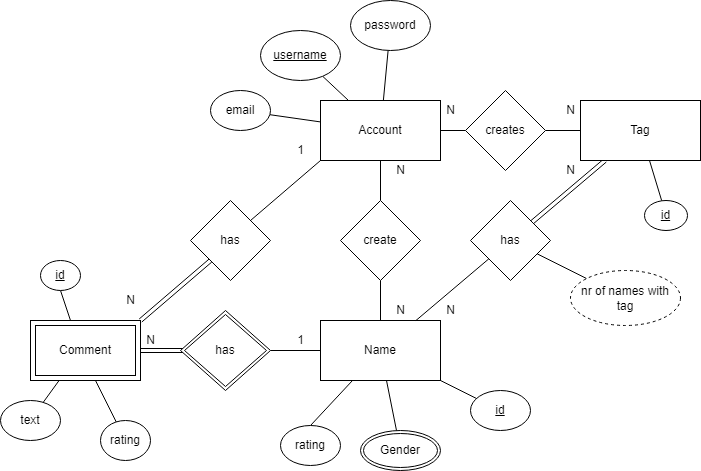

The diagram above was exported from draw.io. Its source (the exported page's mxGraphModel, read from the mxfile embedded in the PNG):
<mxGraphModel dx="1422" dy="786" grid="1" gridSize="10" guides="1" tooltips="1" connect="1" arrows="1" fold="1" page="1" pageScale="1" pageWidth="1654" pageHeight="1169" math="0" shadow="0">
  <root>
    <mxCell id="0" />
    <mxCell id="1" parent="0" />
    <mxCell id="u6uxm9rVuFDY0buOsBXl-9" style="edgeStyle=none;rounded=0;orthogonalLoop=1;jettySize=auto;html=1;exitX=0.5;exitY=1;exitDx=0;exitDy=0;endArrow=none;endFill=0;" parent="1" source="u6uxm9rVuFDY0buOsBXl-1" target="u6uxm9rVuFDY0buOsBXl-8" edge="1">
      <mxGeometry relative="1" as="geometry" />
    </mxCell>
    <mxCell id="-vJyJOCymwh6ryTrbD0t-2" style="rounded=0;orthogonalLoop=1;jettySize=auto;html=1;endArrow=none;endFill=0;" edge="1" parent="1" source="u6uxm9rVuFDY0buOsBXl-1" target="u6uxm9rVuFDY0buOsBXl-21">
      <mxGeometry relative="1" as="geometry" />
    </mxCell>
    <mxCell id="-vJyJOCymwh6ryTrbD0t-3" style="edgeStyle=none;rounded=0;orthogonalLoop=1;jettySize=auto;html=1;endArrow=none;endFill=0;" edge="1" parent="1" source="u6uxm9rVuFDY0buOsBXl-1" target="u6uxm9rVuFDY0buOsBXl-22">
      <mxGeometry relative="1" as="geometry" />
    </mxCell>
    <mxCell id="-vJyJOCymwh6ryTrbD0t-4" style="edgeStyle=none;rounded=0;orthogonalLoop=1;jettySize=auto;html=1;endArrow=none;endFill=0;" edge="1" parent="1" source="u6uxm9rVuFDY0buOsBXl-1" target="u6uxm9rVuFDY0buOsBXl-23">
      <mxGeometry relative="1" as="geometry" />
    </mxCell>
    <mxCell id="u6uxm9rVuFDY0buOsBXl-1" value="Account" style="rounded=0;whiteSpace=wrap;html=1;" parent="1" vertex="1">
      <mxGeometry x="460" y="240" width="120" height="60" as="geometry" />
    </mxCell>
    <mxCell id="u6uxm9rVuFDY0buOsBXl-17" style="edgeStyle=none;rounded=0;orthogonalLoop=1;jettySize=auto;html=1;exitX=1;exitY=0.5;exitDx=0;exitDy=0;entryX=0;entryY=0.5;entryDx=0;entryDy=0;endArrow=none;endFill=0;shape=link;" parent="1" edge="1">
      <mxGeometry relative="1" as="geometry">
        <mxPoint x="280" y="490" as="sourcePoint" />
        <mxPoint x="330" y="490" as="targetPoint" />
      </mxGeometry>
    </mxCell>
    <mxCell id="UPv1Qkmg2CcHTXrBN5yV-20" style="edgeStyle=none;rounded=0;orthogonalLoop=1;jettySize=auto;html=1;endArrow=none;endFill=0;" parent="1" target="u6uxm9rVuFDY0buOsBXl-32" edge="1">
      <mxGeometry relative="1" as="geometry">
        <mxPoint x="235" y="520" as="sourcePoint" />
      </mxGeometry>
    </mxCell>
    <mxCell id="UPv1Qkmg2CcHTXrBN5yV-21" style="edgeStyle=none;rounded=0;orthogonalLoop=1;jettySize=auto;html=1;endArrow=none;endFill=0;" parent="1" target="u6uxm9rVuFDY0buOsBXl-31" edge="1">
      <mxGeometry relative="1" as="geometry">
        <mxPoint x="198.57142857142867" y="520" as="sourcePoint" />
      </mxGeometry>
    </mxCell>
    <mxCell id="u6uxm9rVuFDY0buOsBXl-3" value="Name" style="rounded=0;whiteSpace=wrap;html=1;" parent="1" vertex="1">
      <mxGeometry x="460" y="460" width="120" height="60" as="geometry" />
    </mxCell>
    <mxCell id="u6uxm9rVuFDY0buOsBXl-6" style="rounded=0;orthogonalLoop=1;jettySize=auto;html=1;exitX=1;exitY=0;exitDx=0;exitDy=0;entryX=0;entryY=1;entryDx=0;entryDy=0;endArrow=none;endFill=0;" parent="1" source="u6uxm9rVuFDY0buOsBXl-4" target="u6uxm9rVuFDY0buOsBXl-1" edge="1">
      <mxGeometry relative="1" as="geometry" />
    </mxCell>
    <mxCell id="u6uxm9rVuFDY0buOsBXl-7" style="edgeStyle=none;rounded=0;orthogonalLoop=1;jettySize=auto;html=1;exitX=0;exitY=1;exitDx=0;exitDy=0;entryX=1;entryY=0;entryDx=0;entryDy=0;endArrow=none;endFill=0;shape=link;" parent="1" source="u6uxm9rVuFDY0buOsBXl-4" edge="1">
      <mxGeometry relative="1" as="geometry">
        <mxPoint x="280" y="460" as="targetPoint" />
      </mxGeometry>
    </mxCell>
    <mxCell id="u6uxm9rVuFDY0buOsBXl-4" value="has" style="rhombus;whiteSpace=wrap;html=1;" parent="1" vertex="1">
      <mxGeometry x="330" y="340" width="80" height="80" as="geometry" />
    </mxCell>
    <mxCell id="u6uxm9rVuFDY0buOsBXl-10" style="edgeStyle=none;rounded=0;orthogonalLoop=1;jettySize=auto;html=1;exitX=0.5;exitY=1;exitDx=0;exitDy=0;endArrow=none;endFill=0;" parent="1" source="u6uxm9rVuFDY0buOsBXl-8" target="u6uxm9rVuFDY0buOsBXl-3" edge="1">
      <mxGeometry relative="1" as="geometry" />
    </mxCell>
    <mxCell id="u6uxm9rVuFDY0buOsBXl-8" value="create" style="rhombus;whiteSpace=wrap;html=1;" parent="1" vertex="1">
      <mxGeometry x="480" y="340" width="80" height="80" as="geometry" />
    </mxCell>
    <mxCell id="u6uxm9rVuFDY0buOsBXl-11" value="1" style="text;html=1;align=center;verticalAlign=middle;resizable=0;points=[];autosize=1;strokeColor=none;fillColor=none;" parent="1" vertex="1">
      <mxGeometry x="430" y="280" width="20" height="20" as="geometry" />
    </mxCell>
    <mxCell id="u6uxm9rVuFDY0buOsBXl-12" value="N" style="text;html=1;align=center;verticalAlign=middle;resizable=0;points=[];autosize=1;strokeColor=none;fillColor=none;" parent="1" vertex="1">
      <mxGeometry x="260" y="430" width="20" height="20" as="geometry" />
    </mxCell>
    <mxCell id="u6uxm9rVuFDY0buOsBXl-13" value="N" style="text;html=1;align=center;verticalAlign=middle;resizable=0;points=[];autosize=1;strokeColor=none;fillColor=none;" parent="1" vertex="1">
      <mxGeometry x="530" y="300" width="20" height="20" as="geometry" />
    </mxCell>
    <mxCell id="u6uxm9rVuFDY0buOsBXl-14" value="N" style="text;html=1;align=center;verticalAlign=middle;resizable=0;points=[];autosize=1;strokeColor=none;fillColor=none;" parent="1" vertex="1">
      <mxGeometry x="530" y="440" width="20" height="20" as="geometry" />
    </mxCell>
    <mxCell id="u6uxm9rVuFDY0buOsBXl-18" style="edgeStyle=none;rounded=0;orthogonalLoop=1;jettySize=auto;html=1;exitX=1;exitY=0.5;exitDx=0;exitDy=0;entryX=0;entryY=0.5;entryDx=0;entryDy=0;endArrow=none;endFill=0;" parent="1" target="u6uxm9rVuFDY0buOsBXl-3" edge="1">
      <mxGeometry relative="1" as="geometry">
        <mxPoint x="410" y="490" as="sourcePoint" />
      </mxGeometry>
    </mxCell>
    <mxCell id="u6uxm9rVuFDY0buOsBXl-19" value="1" style="text;html=1;align=center;verticalAlign=middle;resizable=0;points=[];autosize=1;strokeColor=none;fillColor=none;" parent="1" vertex="1">
      <mxGeometry x="430" y="470" width="20" height="20" as="geometry" />
    </mxCell>
    <mxCell id="u6uxm9rVuFDY0buOsBXl-20" value="N" style="text;html=1;align=center;verticalAlign=middle;resizable=0;points=[];autosize=1;strokeColor=none;fillColor=none;" parent="1" vertex="1">
      <mxGeometry x="280" y="470" width="20" height="20" as="geometry" />
    </mxCell>
    <mxCell id="u6uxm9rVuFDY0buOsBXl-21" value="email" style="ellipse;whiteSpace=wrap;html=1;" parent="1" vertex="1">
      <mxGeometry x="350" y="230" width="60" height="40" as="geometry" />
    </mxCell>
    <mxCell id="u6uxm9rVuFDY0buOsBXl-22" value="&lt;u&gt;username&lt;/u&gt;" style="ellipse;whiteSpace=wrap;html=1;" parent="1" vertex="1">
      <mxGeometry x="400" y="170" width="80" height="50" as="geometry" />
    </mxCell>
    <mxCell id="u6uxm9rVuFDY0buOsBXl-23" value="password" style="ellipse;whiteSpace=wrap;html=1;" parent="1" vertex="1">
      <mxGeometry x="490" y="140" width="80" height="50" as="geometry" />
    </mxCell>
    <mxCell id="UPv1Qkmg2CcHTXrBN5yV-15" style="edgeStyle=none;rounded=0;orthogonalLoop=1;jettySize=auto;html=1;endArrow=none;endFill=0;" parent="1" source="u6uxm9rVuFDY0buOsBXl-27" target="u6uxm9rVuFDY0buOsBXl-3" edge="1">
      <mxGeometry relative="1" as="geometry" />
    </mxCell>
    <mxCell id="u6uxm9rVuFDY0buOsBXl-27" value="&lt;span&gt;id&lt;/span&gt;" style="ellipse;whiteSpace=wrap;html=1;fontStyle=4" parent="1" vertex="1">
      <mxGeometry x="610" y="530" width="60" height="40" as="geometry" />
    </mxCell>
    <mxCell id="u6uxm9rVuFDY0buOsBXl-39" style="edgeStyle=none;rounded=0;orthogonalLoop=1;jettySize=auto;html=1;exitX=0.5;exitY=0;exitDx=0;exitDy=0;endArrow=none;endFill=0;" parent="1" source="u6uxm9rVuFDY0buOsBXl-29" target="u6uxm9rVuFDY0buOsBXl-3" edge="1">
      <mxGeometry relative="1" as="geometry" />
    </mxCell>
    <mxCell id="u6uxm9rVuFDY0buOsBXl-29" value="rating" style="ellipse;whiteSpace=wrap;html=1;" parent="1" vertex="1">
      <mxGeometry x="420" y="565" width="60" height="40" as="geometry" />
    </mxCell>
    <mxCell id="u6uxm9rVuFDY0buOsBXl-35" style="edgeStyle=none;rounded=0;orthogonalLoop=1;jettySize=auto;html=1;exitX=0.5;exitY=1;exitDx=0;exitDy=0;endArrow=none;endFill=0;" parent="1" source="u6uxm9rVuFDY0buOsBXl-30" edge="1">
      <mxGeometry relative="1" as="geometry">
        <mxPoint x="210" y="460" as="targetPoint" />
      </mxGeometry>
    </mxCell>
    <mxCell id="u6uxm9rVuFDY0buOsBXl-30" value="&lt;u&gt;id&lt;/u&gt;" style="ellipse;whiteSpace=wrap;html=1;" parent="1" vertex="1">
      <mxGeometry x="180" y="400" width="40" height="30" as="geometry" />
    </mxCell>
    <mxCell id="u6uxm9rVuFDY0buOsBXl-31" value="text" style="ellipse;whiteSpace=wrap;html=1;" parent="1" vertex="1">
      <mxGeometry x="140" y="540" width="60" height="40" as="geometry" />
    </mxCell>
    <mxCell id="u6uxm9rVuFDY0buOsBXl-32" value="rating" style="ellipse;whiteSpace=wrap;html=1;" parent="1" vertex="1">
      <mxGeometry x="240" y="560" width="50" height="40" as="geometry" />
    </mxCell>
    <mxCell id="UPv1Qkmg2CcHTXrBN5yV-6" style="edgeStyle=none;rounded=0;orthogonalLoop=1;jettySize=auto;html=1;endArrow=none;endFill=0;shape=link;" parent="1" source="UPv1Qkmg2CcHTXrBN5yV-1" target="UPv1Qkmg2CcHTXrBN5yV-2" edge="1">
      <mxGeometry relative="1" as="geometry" />
    </mxCell>
    <mxCell id="-vJyJOCymwh6ryTrbD0t-5" style="edgeStyle=none;rounded=0;orthogonalLoop=1;jettySize=auto;html=1;endArrow=none;endFill=0;" edge="1" parent="1" source="UPv1Qkmg2CcHTXrBN5yV-1" target="-vJyJOCymwh6ryTrbD0t-1">
      <mxGeometry relative="1" as="geometry" />
    </mxCell>
    <mxCell id="UPv1Qkmg2CcHTXrBN5yV-1" value="Tag" style="rounded=0;whiteSpace=wrap;html=1;strokeWidth=1;" parent="1" vertex="1">
      <mxGeometry x="720" y="240" width="120" height="60" as="geometry" />
    </mxCell>
    <mxCell id="UPv1Qkmg2CcHTXrBN5yV-7" style="edgeStyle=none;rounded=0;orthogonalLoop=1;jettySize=auto;html=1;endArrow=none;endFill=0;" parent="1" source="UPv1Qkmg2CcHTXrBN5yV-2" target="u6uxm9rVuFDY0buOsBXl-3" edge="1">
      <mxGeometry relative="1" as="geometry" />
    </mxCell>
    <mxCell id="UPv1Qkmg2CcHTXrBN5yV-2" value="has" style="rhombus;whiteSpace=wrap;html=1;strokeWidth=1;" parent="1" vertex="1">
      <mxGeometry x="610" y="340" width="80" height="80" as="geometry" />
    </mxCell>
    <mxCell id="UPv1Qkmg2CcHTXrBN5yV-9" style="edgeStyle=none;rounded=0;orthogonalLoop=1;jettySize=auto;html=1;endArrow=none;endFill=0;" parent="1" source="UPv1Qkmg2CcHTXrBN5yV-3" target="UPv1Qkmg2CcHTXrBN5yV-1" edge="1">
      <mxGeometry relative="1" as="geometry" />
    </mxCell>
    <mxCell id="UPv1Qkmg2CcHTXrBN5yV-3" value="&lt;u&gt;id&lt;/u&gt;" style="ellipse;whiteSpace=wrap;html=1;strokeWidth=1;" parent="1" vertex="1">
      <mxGeometry x="784" y="340" width="43" height="30" as="geometry" />
    </mxCell>
    <mxCell id="UPv1Qkmg2CcHTXrBN5yV-10" value="N" style="text;html=1;align=center;verticalAlign=middle;resizable=0;points=[];autosize=1;strokeColor=none;fillColor=none;" parent="1" vertex="1">
      <mxGeometry x="695" y="295" width="30" height="30" as="geometry" />
    </mxCell>
    <mxCell id="UPv1Qkmg2CcHTXrBN5yV-11" value="N" style="text;html=1;align=center;verticalAlign=middle;resizable=0;points=[];autosize=1;strokeColor=none;fillColor=none;" parent="1" vertex="1">
      <mxGeometry x="575" y="435" width="30" height="30" as="geometry" />
    </mxCell>
    <mxCell id="UPv1Qkmg2CcHTXrBN5yV-17" style="edgeStyle=none;rounded=0;orthogonalLoop=1;jettySize=auto;html=1;endArrow=none;endFill=0;" parent="1" source="UPv1Qkmg2CcHTXrBN5yV-16" target="u6uxm9rVuFDY0buOsBXl-3" edge="1">
      <mxGeometry relative="1" as="geometry" />
    </mxCell>
    <mxCell id="UPv1Qkmg2CcHTXrBN5yV-16" value="Gender" style="ellipse;shape=doubleEllipse;margin=3;whiteSpace=wrap;html=1;align=center;strokeWidth=1;" parent="1" vertex="1">
      <mxGeometry x="500" y="570" width="80" height="40" as="geometry" />
    </mxCell>
    <mxCell id="UPv1Qkmg2CcHTXrBN5yV-19" style="edgeStyle=none;rounded=0;orthogonalLoop=1;jettySize=auto;html=1;endArrow=none;endFill=0;" parent="1" source="UPv1Qkmg2CcHTXrBN5yV-18" target="UPv1Qkmg2CcHTXrBN5yV-2" edge="1">
      <mxGeometry relative="1" as="geometry" />
    </mxCell>
    <mxCell id="UPv1Qkmg2CcHTXrBN5yV-18" value="nr of names with tag" style="ellipse;whiteSpace=wrap;html=1;align=center;dashed=1;strokeWidth=1;" parent="1" vertex="1">
      <mxGeometry x="710" y="410" width="110" height="55" as="geometry" />
    </mxCell>
    <mxCell id="-vJyJOCymwh6ryTrbD0t-6" style="edgeStyle=none;rounded=0;orthogonalLoop=1;jettySize=auto;html=1;endArrow=none;endFill=0;" edge="1" parent="1" source="-vJyJOCymwh6ryTrbD0t-1" target="u6uxm9rVuFDY0buOsBXl-1">
      <mxGeometry relative="1" as="geometry" />
    </mxCell>
    <mxCell id="-vJyJOCymwh6ryTrbD0t-1" value="creates" style="rhombus;whiteSpace=wrap;html=1;" vertex="1" parent="1">
      <mxGeometry x="605" y="230" width="80" height="80" as="geometry" />
    </mxCell>
    <mxCell id="-vJyJOCymwh6ryTrbD0t-7" value="N" style="text;html=1;align=center;verticalAlign=middle;resizable=0;points=[];autosize=1;strokeColor=none;fillColor=none;" vertex="1" parent="1">
      <mxGeometry x="575" y="235" width="30" height="30" as="geometry" />
    </mxCell>
    <mxCell id="-vJyJOCymwh6ryTrbD0t-8" value="N" style="text;html=1;align=center;verticalAlign=middle;resizable=0;points=[];autosize=1;strokeColor=none;fillColor=none;" vertex="1" parent="1">
      <mxGeometry x="695" y="235" width="30" height="30" as="geometry" />
    </mxCell>
    <mxCell id="-vJyJOCymwh6ryTrbD0t-9" value="Comment" style="shape=ext;margin=3;double=1;whiteSpace=wrap;html=1;align=center;rounded=0;" vertex="1" parent="1">
      <mxGeometry x="170" y="460" width="110" height="60" as="geometry" />
    </mxCell>
    <mxCell id="-vJyJOCymwh6ryTrbD0t-10" value="has" style="shape=rhombus;double=1;perimeter=rhombusPerimeter;whiteSpace=wrap;html=1;align=center;rounded=0;" vertex="1" parent="1">
      <mxGeometry x="320" y="450" width="90" height="80" as="geometry" />
    </mxCell>
  </root>
</mxGraphModel>